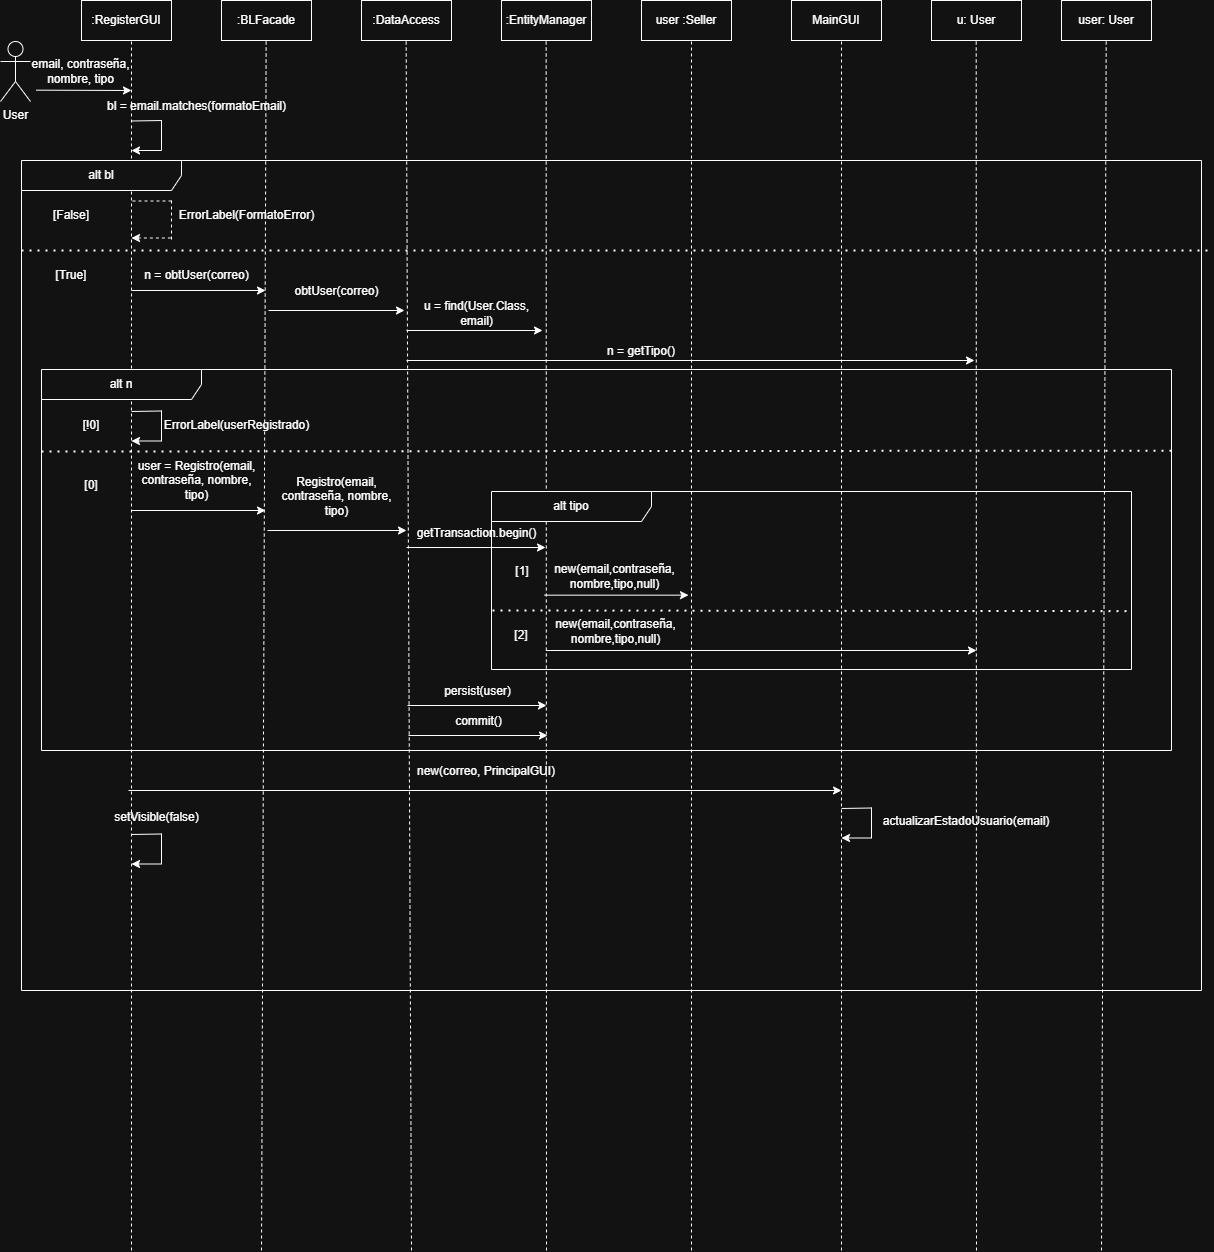

The diagram above was exported from draw.io. Its source (the exported page's mxGraphModel, read from the mxfile embedded in the PNG):
<mxGraphModel dx="2203" dy="1259" grid="1" gridSize="10" guides="1" tooltips="1" connect="1" arrows="1" fold="1" page="1" pageScale="1" pageWidth="1169" pageHeight="827" math="0" shadow="0">
  <root>
    <mxCell id="0" />
    <mxCell id="1" parent="0" />
    <mxCell id="WYF7ykb-eR6j8AMrH07U-1" parent="1" style="shape=umlActor;verticalLabelPosition=bottom;verticalAlign=top;html=1;" value="User" vertex="1">
      <mxGeometry height="60" width="30" x="29" y="61" as="geometry" />
    </mxCell>
    <mxCell id="NHMU6lzsl1wI_nqTEGQc-1" parent="1" style="rounded=0;whiteSpace=wrap;html=1;" value=":RegisterGUI" vertex="1">
      <mxGeometry height="40" width="90" x="110" y="20" as="geometry" />
    </mxCell>
    <mxCell id="NHMU6lzsl1wI_nqTEGQc-2" parent="1" style="rounded=0;whiteSpace=wrap;html=1;" value=":BLFacade" vertex="1">
      <mxGeometry height="40" width="90" x="250" y="20" as="geometry" />
    </mxCell>
    <mxCell id="NHMU6lzsl1wI_nqTEGQc-3" parent="1" style="rounded=0;whiteSpace=wrap;html=1;" value=":DataAccess" vertex="1">
      <mxGeometry height="40" width="90" x="390" y="20" as="geometry" />
    </mxCell>
    <mxCell id="NHMU6lzsl1wI_nqTEGQc-4" parent="1" style="rounded=0;whiteSpace=wrap;html=1;" value=":EntityManager" vertex="1">
      <mxGeometry height="40" width="90" x="530" y="20" as="geometry" />
    </mxCell>
    <mxCell id="NHMU6lzsl1wI_nqTEGQc-5" parent="1" style="rounded=0;whiteSpace=wrap;html=1;" value="user :Seller" vertex="1">
      <mxGeometry height="40" width="90" x="670" y="20" as="geometry" />
    </mxCell>
    <mxCell id="NHMU6lzsl1wI_nqTEGQc-6" edge="1" parent="1" style="endArrow=none;dashed=1;html=1;rounded=0;" value="">
      <mxGeometry height="50" relative="1" width="50" as="geometry">
        <mxPoint x="160" y="1270" as="sourcePoint" />
        <mxPoint x="160" y="60" as="targetPoint" />
      </mxGeometry>
    </mxCell>
    <mxCell id="NHMU6lzsl1wI_nqTEGQc-7" edge="1" parent="1" style="endArrow=none;dashed=1;html=1;rounded=0;" value="">
      <mxGeometry height="50" relative="1" width="50" as="geometry">
        <mxPoint x="290" y="1270" as="sourcePoint" />
        <mxPoint x="294.65999999999997" y="60" as="targetPoint" />
      </mxGeometry>
    </mxCell>
    <mxCell id="NHMU6lzsl1wI_nqTEGQc-8" edge="1" parent="1" style="endArrow=none;dashed=1;html=1;rounded=0;" value="">
      <mxGeometry height="50" relative="1" width="50" as="geometry">
        <mxPoint x="440" y="1270" as="sourcePoint" />
        <mxPoint x="434.66" y="60" as="targetPoint" />
      </mxGeometry>
    </mxCell>
    <mxCell id="NHMU6lzsl1wI_nqTEGQc-9" edge="1" parent="1" style="endArrow=none;dashed=1;html=1;rounded=0;" value="">
      <mxGeometry height="50" relative="1" width="50" as="geometry">
        <mxPoint x="575" y="1270" as="sourcePoint" />
        <mxPoint x="574.66" y="60" as="targetPoint" />
      </mxGeometry>
    </mxCell>
    <mxCell id="NHMU6lzsl1wI_nqTEGQc-10" edge="1" parent="1" style="endArrow=none;dashed=1;html=1;rounded=0;" value="">
      <mxGeometry height="50" relative="1" width="50" as="geometry">
        <mxPoint x="720" y="1270" as="sourcePoint" />
        <mxPoint x="720" y="60" as="targetPoint" />
      </mxGeometry>
    </mxCell>
    <mxCell id="AIhtnGiucV_yVrgOfeDQ-1" edge="1" parent="1" style="endArrow=classic;html=1;rounded=0;" value="">
      <mxGeometry height="50" relative="1" width="50" as="geometry">
        <mxPoint x="64.5" y="109.66" as="sourcePoint" />
        <mxPoint x="160" y="110" as="targetPoint" />
      </mxGeometry>
    </mxCell>
    <mxCell id="AIhtnGiucV_yVrgOfeDQ-2" parent="1" style="text;html=1;whiteSpace=wrap;strokeColor=none;fillColor=none;align=center;verticalAlign=middle;rounded=0;" value="email, contraseña,&lt;div&gt;nombre, tipo&lt;/div&gt;" vertex="1">
      <mxGeometry height="22" width="101" x="59" y="80" as="geometry" />
    </mxCell>
    <mxCell id="AIhtnGiucV_yVrgOfeDQ-4" parent="1" style="text;html=1;whiteSpace=wrap;strokeColor=none;fillColor=none;align=center;verticalAlign=middle;rounded=0;" value="bl = email.matches(formatoEmail)" vertex="1">
      <mxGeometry height="21" width="211" x="120" y="115" as="geometry" />
    </mxCell>
    <mxCell id="AIhtnGiucV_yVrgOfeDQ-6" parent="1" style="shape=umlFrame;whiteSpace=wrap;html=1;pointerEvents=0;recursiveResize=0;container=1;collapsible=0;width=160;" value="alt bl" vertex="1">
      <mxGeometry height="830" width="1180" x="50" y="180" as="geometry" />
    </mxCell>
    <mxCell id="AIhtnGiucV_yVrgOfeDQ-11" parent="AIhtnGiucV_yVrgOfeDQ-6" style="text;html=1;whiteSpace=wrap;strokeColor=none;fillColor=none;align=center;verticalAlign=middle;rounded=0;" value="[False]" vertex="1">
      <mxGeometry height="30" width="60" x="20" y="40" as="geometry" />
    </mxCell>
    <mxCell id="AIhtnGiucV_yVrgOfeDQ-12" edge="1" parent="AIhtnGiucV_yVrgOfeDQ-6" style="endArrow=none;dashed=1;html=1;dashPattern=1 3;strokeWidth=2;rounded=0;" value="">
      <mxGeometry height="50" relative="1" width="50" as="geometry">
        <mxPoint y="90" as="sourcePoint" />
        <mxPoint x="1190" y="90" as="targetPoint" />
      </mxGeometry>
    </mxCell>
    <mxCell id="AIhtnGiucV_yVrgOfeDQ-15" edge="1" parent="AIhtnGiucV_yVrgOfeDQ-6" style="endArrow=none;dashed=1;html=1;rounded=0;" value="">
      <mxGeometry height="50" relative="1" width="50" as="geometry">
        <mxPoint x="150" y="40" as="sourcePoint" />
        <mxPoint x="150" y="80" as="targetPoint" />
      </mxGeometry>
    </mxCell>
    <mxCell id="AIhtnGiucV_yVrgOfeDQ-13" edge="1" parent="AIhtnGiucV_yVrgOfeDQ-6" style="endArrow=none;dashed=1;html=1;rounded=0;" value="">
      <mxGeometry height="50" relative="1" width="50" as="geometry">
        <mxPoint x="111" y="40.5" as="sourcePoint" />
        <mxPoint x="151" y="40.5" as="targetPoint" />
      </mxGeometry>
    </mxCell>
    <mxCell id="AIhtnGiucV_yVrgOfeDQ-14" edge="1" parent="AIhtnGiucV_yVrgOfeDQ-6" style="endArrow=none;dashed=1;html=1;rounded=0;startArrow=classic;startFill=1;" value="">
      <mxGeometry height="50" relative="1" width="50" as="geometry">
        <mxPoint x="110" y="77.5" as="sourcePoint" />
        <mxPoint x="150" y="77.5" as="targetPoint" />
      </mxGeometry>
    </mxCell>
    <mxCell id="AIhtnGiucV_yVrgOfeDQ-16" parent="AIhtnGiucV_yVrgOfeDQ-6" style="text;html=1;whiteSpace=wrap;strokeColor=none;fillColor=none;align=center;verticalAlign=middle;rounded=0;" value="ErrorLabel(FormatoError)" vertex="1">
      <mxGeometry height="21" width="211" x="120" y="44.5" as="geometry" />
    </mxCell>
    <mxCell id="AIhtnGiucV_yVrgOfeDQ-25" parent="AIhtnGiucV_yVrgOfeDQ-6" style="text;html=1;whiteSpace=wrap;strokeColor=none;fillColor=none;align=center;verticalAlign=middle;rounded=0;" value="[True]" vertex="1">
      <mxGeometry height="30" width="60" x="20" y="100" as="geometry" />
    </mxCell>
    <mxCell id="CciIGPs3qmfudPiksv3m-3" edge="1" parent="AIhtnGiucV_yVrgOfeDQ-6" style="endArrow=classic;html=1;rounded=0;" value="">
      <mxGeometry height="50" relative="1" width="50" as="geometry">
        <mxPoint x="110" y="130" as="sourcePoint" />
        <mxPoint x="244" y="130" as="targetPoint" />
      </mxGeometry>
    </mxCell>
    <mxCell id="CciIGPs3qmfudPiksv3m-5" parent="AIhtnGiucV_yVrgOfeDQ-6" style="text;html=1;whiteSpace=wrap;strokeColor=none;fillColor=none;align=center;verticalAlign=middle;rounded=0;" value="n = obtUser(correo)" vertex="1">
      <mxGeometry height="22" width="131" x="110" y="104" as="geometry" />
    </mxCell>
    <mxCell id="CciIGPs3qmfudPiksv3m-6" edge="1" parent="AIhtnGiucV_yVrgOfeDQ-6" style="endArrow=classic;html=1;rounded=0;" value="">
      <mxGeometry height="50" relative="1" width="50" as="geometry">
        <mxPoint x="247" y="150" as="sourcePoint" />
        <mxPoint x="383" y="150" as="targetPoint" />
      </mxGeometry>
    </mxCell>
    <mxCell id="CciIGPs3qmfudPiksv3m-7" parent="AIhtnGiucV_yVrgOfeDQ-6" style="text;html=1;whiteSpace=wrap;strokeColor=none;fillColor=none;align=center;verticalAlign=middle;rounded=0;" value="obtUser(correo)" vertex="1">
      <mxGeometry height="22" width="131" x="250" y="120" as="geometry" />
    </mxCell>
    <mxCell id="CciIGPs3qmfudPiksv3m-10" edge="1" parent="AIhtnGiucV_yVrgOfeDQ-6" style="endArrow=classic;html=1;rounded=0;" value="">
      <mxGeometry height="50" relative="1" width="50" as="geometry">
        <mxPoint x="385" y="170" as="sourcePoint" />
        <mxPoint x="521" y="170" as="targetPoint" />
      </mxGeometry>
    </mxCell>
    <mxCell id="CciIGPs3qmfudPiksv3m-11" parent="AIhtnGiucV_yVrgOfeDQ-6" style="text;html=1;whiteSpace=wrap;strokeColor=none;fillColor=none;align=center;verticalAlign=middle;rounded=0;" value="u = find(User.Class, email)" vertex="1">
      <mxGeometry height="22" width="131" x="390" y="142" as="geometry" />
    </mxCell>
    <mxCell id="CciIGPs3qmfudPiksv3m-12" edge="1" parent="AIhtnGiucV_yVrgOfeDQ-6" style="endArrow=classic;html=1;rounded=0;" value="">
      <mxGeometry height="50" relative="1" width="50" as="geometry">
        <mxPoint x="385" y="200" as="sourcePoint" />
        <mxPoint x="953" y="200" as="targetPoint" />
      </mxGeometry>
    </mxCell>
    <mxCell id="CciIGPs3qmfudPiksv3m-14" parent="AIhtnGiucV_yVrgOfeDQ-6" style="shape=umlFrame;whiteSpace=wrap;html=1;pointerEvents=0;recursiveResize=0;container=1;collapsible=0;width=160;" value="alt n" vertex="1">
      <mxGeometry height="381" width="1130" x="20" y="209" as="geometry" />
    </mxCell>
    <mxCell id="AIhtnGiucV_yVrgOfeDQ-29" edge="1" parent="CciIGPs3qmfudPiksv3m-14" style="endArrow=classic;html=1;rounded=0;" value="">
      <mxGeometry height="50" relative="1" width="50" as="geometry">
        <mxPoint x="90" y="141" as="sourcePoint" />
        <mxPoint x="224" y="141" as="targetPoint" />
      </mxGeometry>
    </mxCell>
    <mxCell id="AIhtnGiucV_yVrgOfeDQ-30" parent="CciIGPs3qmfudPiksv3m-14" style="text;html=1;whiteSpace=wrap;strokeColor=none;fillColor=none;align=center;verticalAlign=middle;rounded=0;" value="user = Registro(email, contraseña, nombre, tipo)" vertex="1">
      <mxGeometry height="54" width="131" x="90" y="84" as="geometry" />
    </mxCell>
    <mxCell id="AIhtnGiucV_yVrgOfeDQ-31" edge="1" parent="CciIGPs3qmfudPiksv3m-14" style="endArrow=classic;html=1;rounded=0;" value="">
      <mxGeometry height="50" relative="1" width="50" as="geometry">
        <mxPoint x="226" y="161" as="sourcePoint" />
        <mxPoint x="365" y="161" as="targetPoint" />
      </mxGeometry>
    </mxCell>
    <mxCell id="AIhtnGiucV_yVrgOfeDQ-32" parent="CciIGPs3qmfudPiksv3m-14" style="text;html=1;whiteSpace=wrap;strokeColor=none;fillColor=none;align=center;verticalAlign=middle;rounded=0;" value="Registro(email, contraseña, nombre, tipo)" vertex="1">
      <mxGeometry height="53" width="131" x="230" y="100" as="geometry" />
    </mxCell>
    <mxCell id="AIhtnGiucV_yVrgOfeDQ-33" edge="1" parent="CciIGPs3qmfudPiksv3m-14" style="endArrow=classic;html=1;rounded=0;" value="">
      <mxGeometry height="50" relative="1" width="50" as="geometry">
        <mxPoint x="365" y="178" as="sourcePoint" />
        <mxPoint x="504" y="178" as="targetPoint" />
      </mxGeometry>
    </mxCell>
    <mxCell id="AIhtnGiucV_yVrgOfeDQ-34" parent="CciIGPs3qmfudPiksv3m-14" style="text;html=1;whiteSpace=wrap;strokeColor=none;fillColor=none;align=center;verticalAlign=middle;rounded=0;" value="getTransaction.begin()" vertex="1">
      <mxGeometry height="22" width="131" x="370" y="153" as="geometry" />
    </mxCell>
    <mxCell id="CciIGPs3qmfudPiksv3m-15" parent="CciIGPs3qmfudPiksv3m-14" style="text;html=1;whiteSpace=wrap;strokeColor=none;fillColor=none;align=center;verticalAlign=middle;rounded=0;" value="[!0]" vertex="1">
      <mxGeometry height="30" width="60" x="20" y="41" as="geometry" />
    </mxCell>
    <mxCell id="CciIGPs3qmfudPiksv3m-16" edge="1" parent="CciIGPs3qmfudPiksv3m-14" style="endArrow=none;html=1;rounded=0;" value="">
      <mxGeometry height="50" relative="1" width="50" as="geometry">
        <mxPoint x="90" y="42" as="sourcePoint" />
        <mxPoint x="120" y="41.5" as="targetPoint" />
      </mxGeometry>
    </mxCell>
    <mxCell id="CciIGPs3qmfudPiksv3m-17" edge="1" parent="CciIGPs3qmfudPiksv3m-14" style="endArrow=none;html=1;rounded=0;" value="">
      <mxGeometry height="50" relative="1" width="50" as="geometry">
        <mxPoint x="120" y="41" as="sourcePoint" />
        <mxPoint x="120" y="71.5" as="targetPoint" />
      </mxGeometry>
    </mxCell>
    <mxCell id="CciIGPs3qmfudPiksv3m-18" edge="1" parent="CciIGPs3qmfudPiksv3m-14" style="endArrow=classic;html=1;rounded=0;" value="">
      <mxGeometry height="50" relative="1" width="50" as="geometry">
        <mxPoint x="120" y="71.5" as="sourcePoint" />
        <mxPoint x="90" y="71.5" as="targetPoint" />
      </mxGeometry>
    </mxCell>
    <mxCell id="CciIGPs3qmfudPiksv3m-19" parent="CciIGPs3qmfudPiksv3m-14" style="text;html=1;whiteSpace=wrap;strokeColor=none;fillColor=none;align=center;verticalAlign=middle;rounded=0;" value="ErrorLabel(userRegistrado)" vertex="1">
      <mxGeometry height="21" width="211" x="90" y="45.5" as="geometry" />
    </mxCell>
    <mxCell id="CciIGPs3qmfudPiksv3m-20" edge="1" parent="CciIGPs3qmfudPiksv3m-14" style="endArrow=none;dashed=1;html=1;dashPattern=1 3;strokeWidth=2;rounded=0;entryX=1;entryY=0.213;entryDx=0;entryDy=0;entryPerimeter=0;" target="CciIGPs3qmfudPiksv3m-14" value="">
      <mxGeometry height="50" relative="1" width="50" as="geometry">
        <mxPoint y="82" as="sourcePoint" />
        <mxPoint x="1000" y="81" as="targetPoint" />
      </mxGeometry>
    </mxCell>
    <mxCell id="CciIGPs3qmfudPiksv3m-21" parent="CciIGPs3qmfudPiksv3m-14" style="text;html=1;whiteSpace=wrap;strokeColor=none;fillColor=none;align=center;verticalAlign=middle;rounded=0;" value="[0]" vertex="1">
      <mxGeometry height="30" width="60" x="20" y="101" as="geometry" />
    </mxCell>
    <mxCell id="CciIGPs3qmfudPiksv3m-25" parent="CciIGPs3qmfudPiksv3m-14" style="shape=umlFrame;whiteSpace=wrap;html=1;pointerEvents=0;recursiveResize=0;container=1;collapsible=0;width=160;" value="alt tipo" vertex="1">
      <mxGeometry height="178" width="640" x="450" y="122" as="geometry" />
    </mxCell>
    <mxCell id="CciIGPs3qmfudPiksv3m-22" edge="1" parent="CciIGPs3qmfudPiksv3m-25" style="endArrow=classic;html=1;rounded=0;" value="">
      <mxGeometry height="50" relative="1" width="50" as="geometry">
        <mxPoint x="53" y="103.66" as="sourcePoint" />
        <mxPoint x="197" y="103.66" as="targetPoint" />
      </mxGeometry>
    </mxCell>
    <mxCell id="CciIGPs3qmfudPiksv3m-23" parent="CciIGPs3qmfudPiksv3m-25" style="text;html=1;whiteSpace=wrap;strokeColor=none;fillColor=none;align=center;verticalAlign=middle;rounded=0;" value="new(email,contraseña,&lt;div&gt;nombre,tipo,null)&lt;/div&gt;" vertex="1">
      <mxGeometry height="22" width="131" x="58" y="73.66" as="geometry" />
    </mxCell>
    <mxCell id="CciIGPs3qmfudPiksv3m-26" edge="1" parent="CciIGPs3qmfudPiksv3m-25" style="endArrow=classic;html=1;rounded=0;" value="">
      <mxGeometry height="50" relative="1" width="50" as="geometry">
        <mxPoint x="54.5" y="159" as="sourcePoint" />
        <mxPoint x="485" y="159" as="targetPoint" />
      </mxGeometry>
    </mxCell>
    <mxCell id="CciIGPs3qmfudPiksv3m-27" parent="CciIGPs3qmfudPiksv3m-25" style="text;html=1;whiteSpace=wrap;strokeColor=none;fillColor=none;align=center;verticalAlign=middle;rounded=0;" value="new(email,contraseña,&lt;div&gt;nombre,tipo,null)&lt;/div&gt;" vertex="1">
      <mxGeometry height="22" width="131" x="59.5" y="129" as="geometry" />
    </mxCell>
    <mxCell id="CciIGPs3qmfudPiksv3m-30" parent="CciIGPs3qmfudPiksv3m-25" style="text;html=1;whiteSpace=wrap;strokeColor=none;fillColor=none;align=center;verticalAlign=middle;rounded=0;" value="[1]" vertex="1">
      <mxGeometry height="30" width="60" x="1" y="65" as="geometry" />
    </mxCell>
    <mxCell id="CciIGPs3qmfudPiksv3m-31" parent="CciIGPs3qmfudPiksv3m-25" style="text;html=1;whiteSpace=wrap;strokeColor=none;fillColor=none;align=center;verticalAlign=middle;rounded=0;" value="[2]" vertex="1">
      <mxGeometry height="30" width="60" x="-0.5" y="129" as="geometry" />
    </mxCell>
    <mxCell id="CciIGPs3qmfudPiksv3m-32" edge="1" parent="CciIGPs3qmfudPiksv3m-25" style="endArrow=none;dashed=1;html=1;dashPattern=1 3;strokeWidth=2;rounded=0;entryX=1.001;entryY=0.672;entryDx=0;entryDy=0;entryPerimeter=0;" target="CciIGPs3qmfudPiksv3m-25" value="">
      <mxGeometry height="50" relative="1" width="50" as="geometry">
        <mxPoint x="1" y="119" as="sourcePoint" />
        <mxPoint x="51" y="69" as="targetPoint" />
      </mxGeometry>
    </mxCell>
    <mxCell id="CciIGPs3qmfudPiksv3m-33" edge="1" parent="CciIGPs3qmfudPiksv3m-14" style="endArrow=classic;html=1;rounded=0;" value="">
      <mxGeometry height="50" relative="1" width="50" as="geometry">
        <mxPoint x="366" y="336" as="sourcePoint" />
        <mxPoint x="505" y="336" as="targetPoint" />
      </mxGeometry>
    </mxCell>
    <mxCell id="CciIGPs3qmfudPiksv3m-34" parent="CciIGPs3qmfudPiksv3m-14" style="text;html=1;whiteSpace=wrap;strokeColor=none;fillColor=none;align=center;verticalAlign=middle;rounded=0;" value="persist(user)" vertex="1">
      <mxGeometry height="22" width="131" x="371" y="311" as="geometry" />
    </mxCell>
    <mxCell id="CciIGPs3qmfudPiksv3m-35" edge="1" parent="CciIGPs3qmfudPiksv3m-14" style="endArrow=classic;html=1;rounded=0;" value="">
      <mxGeometry height="50" relative="1" width="50" as="geometry">
        <mxPoint x="367" y="366" as="sourcePoint" />
        <mxPoint x="506" y="366" as="targetPoint" />
      </mxGeometry>
    </mxCell>
    <mxCell id="CciIGPs3qmfudPiksv3m-36" parent="CciIGPs3qmfudPiksv3m-14" style="text;html=1;whiteSpace=wrap;strokeColor=none;fillColor=none;align=center;verticalAlign=middle;rounded=0;" value="commit()" vertex="1">
      <mxGeometry height="22" width="131" x="372" y="341" as="geometry" />
    </mxCell>
    <mxCell id="CciIGPs3qmfudPiksv3m-37" edge="1" parent="AIhtnGiucV_yVrgOfeDQ-6" style="endArrow=classic;html=1;rounded=0;" value="">
      <mxGeometry height="50" relative="1" width="50" as="geometry">
        <mxPoint x="107" y="630" as="sourcePoint" />
        <mxPoint x="820" y="630" as="targetPoint" />
      </mxGeometry>
    </mxCell>
    <mxCell id="CciIGPs3qmfudPiksv3m-38" parent="AIhtnGiucV_yVrgOfeDQ-6" style="text;html=1;whiteSpace=wrap;strokeColor=none;fillColor=none;align=center;verticalAlign=middle;rounded=0;" value="new(correo, PrincipalGUI)" vertex="1">
      <mxGeometry height="22" width="330" x="300" y="600" as="geometry" />
    </mxCell>
    <mxCell id="CciIGPs3qmfudPiksv3m-40" edge="1" parent="AIhtnGiucV_yVrgOfeDQ-6" style="endArrow=none;html=1;rounded=0;" value="">
      <mxGeometry height="50" relative="1" width="50" as="geometry">
        <mxPoint x="820" y="648" as="sourcePoint" />
        <mxPoint x="850" y="647.5" as="targetPoint" />
      </mxGeometry>
    </mxCell>
    <mxCell id="CciIGPs3qmfudPiksv3m-41" edge="1" parent="AIhtnGiucV_yVrgOfeDQ-6" style="endArrow=none;html=1;rounded=0;" value="">
      <mxGeometry height="50" relative="1" width="50" as="geometry">
        <mxPoint x="850" y="647" as="sourcePoint" />
        <mxPoint x="850" y="677.5" as="targetPoint" />
      </mxGeometry>
    </mxCell>
    <mxCell id="CciIGPs3qmfudPiksv3m-42" edge="1" parent="AIhtnGiucV_yVrgOfeDQ-6" style="endArrow=classic;html=1;rounded=0;" value="">
      <mxGeometry height="50" relative="1" width="50" as="geometry">
        <mxPoint x="850" y="677.5" as="sourcePoint" />
        <mxPoint x="820" y="677.5" as="targetPoint" />
      </mxGeometry>
    </mxCell>
    <mxCell id="CciIGPs3qmfudPiksv3m-43" parent="AIhtnGiucV_yVrgOfeDQ-6" style="text;html=1;whiteSpace=wrap;strokeColor=none;fillColor=none;align=center;verticalAlign=middle;rounded=0;" value="&lt;div&gt;&lt;span style=&quot;background-color: transparent; color: light-dark(rgb(0, 0, 0), rgb(255, 255, 255));&quot;&gt;actualizarEstadoUsuario(email)&lt;/span&gt;&lt;/div&gt;" vertex="1">
      <mxGeometry height="22" width="290" x="800" y="650" as="geometry" />
    </mxCell>
    <mxCell id="CciIGPs3qmfudPiksv3m-45" edge="1" parent="AIhtnGiucV_yVrgOfeDQ-6" style="endArrow=none;html=1;rounded=0;" value="">
      <mxGeometry height="50" relative="1" width="50" as="geometry">
        <mxPoint x="110" y="674" as="sourcePoint" />
        <mxPoint x="140" y="673.5" as="targetPoint" />
      </mxGeometry>
    </mxCell>
    <mxCell id="CciIGPs3qmfudPiksv3m-46" edge="1" parent="AIhtnGiucV_yVrgOfeDQ-6" style="endArrow=none;html=1;rounded=0;" value="">
      <mxGeometry height="50" relative="1" width="50" as="geometry">
        <mxPoint x="140" y="673" as="sourcePoint" />
        <mxPoint x="140" y="703.5" as="targetPoint" />
      </mxGeometry>
    </mxCell>
    <mxCell id="CciIGPs3qmfudPiksv3m-47" edge="1" parent="AIhtnGiucV_yVrgOfeDQ-6" style="endArrow=classic;html=1;rounded=0;" value="">
      <mxGeometry height="50" relative="1" width="50" as="geometry">
        <mxPoint x="140" y="703.5" as="sourcePoint" />
        <mxPoint x="110" y="703.5" as="targetPoint" />
      </mxGeometry>
    </mxCell>
    <mxCell id="CciIGPs3qmfudPiksv3m-48" parent="AIhtnGiucV_yVrgOfeDQ-6" style="text;html=1;whiteSpace=wrap;strokeColor=none;fillColor=none;align=center;verticalAlign=middle;rounded=0;" value="setVisible(false)" vertex="1">
      <mxGeometry height="21" width="211" x="30" y="647" as="geometry" />
    </mxCell>
    <mxCell id="AIhtnGiucV_yVrgOfeDQ-7" edge="1" parent="1" style="endArrow=none;html=1;rounded=0;" value="">
      <mxGeometry height="50" relative="1" width="50" as="geometry">
        <mxPoint x="160" y="140.5" as="sourcePoint" />
        <mxPoint x="190" y="140" as="targetPoint" />
      </mxGeometry>
    </mxCell>
    <mxCell id="AIhtnGiucV_yVrgOfeDQ-8" edge="1" parent="1" style="endArrow=none;html=1;rounded=0;" value="">
      <mxGeometry height="50" relative="1" width="50" as="geometry">
        <mxPoint x="190" y="139.5" as="sourcePoint" />
        <mxPoint x="190" y="170" as="targetPoint" />
      </mxGeometry>
    </mxCell>
    <mxCell id="AIhtnGiucV_yVrgOfeDQ-10" edge="1" parent="1" style="endArrow=classic;html=1;rounded=0;" value="">
      <mxGeometry height="50" relative="1" width="50" as="geometry">
        <mxPoint x="190" y="170" as="sourcePoint" />
        <mxPoint x="160" y="170" as="targetPoint" />
      </mxGeometry>
    </mxCell>
    <mxCell id="AIhtnGiucV_yVrgOfeDQ-27" edge="1" parent="1" style="endArrow=none;dashed=1;html=1;rounded=0;" value="">
      <mxGeometry height="50" relative="1" width="50" as="geometry">
        <mxPoint x="870" y="1270" as="sourcePoint" />
        <mxPoint x="870" y="60" as="targetPoint" />
      </mxGeometry>
    </mxCell>
    <mxCell id="AIhtnGiucV_yVrgOfeDQ-28" parent="1" style="rounded=0;whiteSpace=wrap;html=1;" value="MainGUI" vertex="1">
      <mxGeometry height="40" width="90" x="820" y="20" as="geometry" />
    </mxCell>
    <mxCell id="CciIGPs3qmfudPiksv3m-8" parent="1" style="rounded=0;whiteSpace=wrap;html=1;" value="u: User" vertex="1">
      <mxGeometry height="40" width="90" x="960" y="20" as="geometry" />
    </mxCell>
    <mxCell id="CciIGPs3qmfudPiksv3m-9" edge="1" parent="1" style="endArrow=none;dashed=1;html=1;rounded=0;" value="">
      <mxGeometry height="50" relative="1" width="50" as="geometry">
        <mxPoint x="1005" y="1270" as="sourcePoint" />
        <mxPoint x="1004.71" y="61" as="targetPoint" />
      </mxGeometry>
    </mxCell>
    <mxCell id="CciIGPs3qmfudPiksv3m-13" parent="1" style="text;html=1;whiteSpace=wrap;strokeColor=none;fillColor=none;align=center;verticalAlign=middle;rounded=0;" value="n = getTipo()" vertex="1">
      <mxGeometry height="22" width="300" x="520" y="360" as="geometry" />
    </mxCell>
    <mxCell id="CciIGPs3qmfudPiksv3m-28" parent="1" style="rounded=0;whiteSpace=wrap;html=1;" value="user: User" vertex="1">
      <mxGeometry height="40" width="90" x="1090" y="20" as="geometry" />
    </mxCell>
    <mxCell id="CciIGPs3qmfudPiksv3m-29" edge="1" parent="1" style="endArrow=none;dashed=1;html=1;rounded=0;" value="">
      <mxGeometry height="50" relative="1" width="50" as="geometry">
        <mxPoint x="1130" y="1270" as="sourcePoint" />
        <mxPoint x="1134.71" y="61" as="targetPoint" />
      </mxGeometry>
    </mxCell>
  </root>
</mxGraphModel>